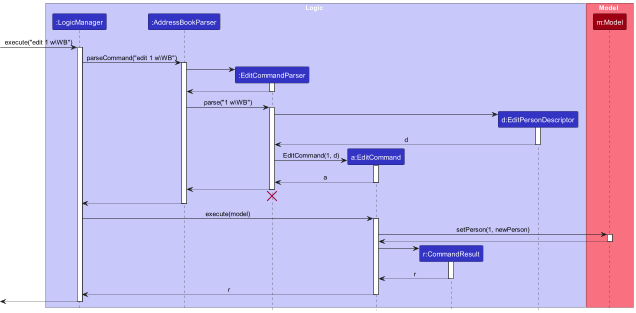

The diagram above was rendered by PlantUML. Its source (embedded in the PNG):
@startuml
!include style.puml
skinparam ArrowFontStyle plain

box Logic LOGIC_COLOR_T1
participant ":LogicManager" as LogicManager LOGIC_COLOR
participant ":AddressBookParser" as AddressBookParser LOGIC_COLOR
participant ":EditCommandParser" as EditCommandParser LOGIC_COLOR
participant "a:EditCommand" as EditCommand LOGIC_COLOR
participant "r:CommandResult" as CommandResult LOGIC_COLOR
participant "d:EditPersonDescriptor" as EditPersonDescriptor LOGIC_COLOR
end box

box Model MODEL_COLOR_T1
participant "m:Model" as Model MODEL_COLOR
end box
[-> LogicManager : execute("edit 1 w\WB")
activate LogicManager
LogicManager -> AddressBookParser : parseCommand("edit 1 w\WB")
activate AddressBookParser

create EditCommandParser
AddressBookParser -> EditCommandParser
activate EditCommandParser

EditCommandParser --> AddressBookParser
deactivate EditCommandParser
AddressBookParser -> EditCommandParser : parse("1 w\WB")
activate EditCommandParser

create EditPersonDescriptor
EditCommandParser -> EditPersonDescriptor
activate EditPersonDescriptor

EditPersonDescriptor --> EditCommandParser : d
deactivate EditPersonDescriptor

create EditCommand
EditCommandParser -> EditCommand : EditCommand(1, d)
activate EditCommand

EditCommand --> EditCommandParser : a
deactivate EditCommand

EditCommandParser --> AddressBookParser
deactivate EditCommandParser
EditCommandParser -[hidden]-> AddressBookParser
destroy EditCommandParser

AddressBookParser --> LogicManager
deactivate AddressBookParser

LogicManager -> EditCommand : execute(model)
activate EditCommand
EditCommand -> Model : setPerson(1, newPerson)
activate Model

Model --> EditCommand
deactivate Model

create CommandResult
EditCommand -> CommandResult
activate CommandResult

CommandResult --> EditCommand : r
deactivate CommandResult

EditCommand --> LogicManager : r
deactivate EditCommand

[<--LogicManager
deactivate LogicManager
@enduml